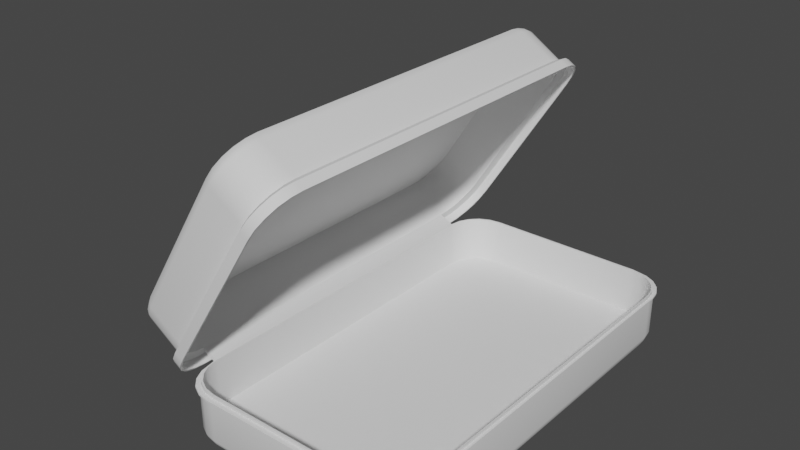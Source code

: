 # Source: BlenderLunchBox.blend  (saved by Blender 3.4.6; exported with 4.5.12 LTS)
import bpy
from mathutils import Matrix  # noqa: F401  (used for matrix-valued properties, if any)

bpy.ops.wm.read_factory_settings(use_empty=True)
scene = bpy.context.scene
scene.name = 'Scene'

# ---- collections
col_collection = bpy.data.collections.new('Collection'); scene.collection.children.link(col_collection)

# ---- node groups
ng_auto_smooth = bpy.data.node_groups.new('Auto Smooth', 'GeometryNodeTree')
_s = ng_auto_smooth.interface.new_socket(name='Geometry', in_out='OUTPUT', socket_type='NodeSocketGeometry')
_s = ng_auto_smooth.interface.new_socket(name='Geometry', in_out='INPUT', socket_type='NodeSocketGeometry')
_s = ng_auto_smooth.interface.new_socket(name='Angle', in_out='INPUT', socket_type='NodeSocketFloat')
_s.subtype = 'ANGLE'
_s.min_value = 0.0
_s.max_value = 3.142
ng_auto_smooth.is_modifier = True
_N = ng_auto_smooth.nodes; _L = ng_auto_smooth.links
n0 = _N.new('NodeGroupOutput'); n0.name = 'Group Output'; n0.location = (480, -100)
n1 = _N.new('NodeGroupInput'); n1.name = 'Group Input'; n1.location = (-420, -300)
n2 = _N.new('NodeGroupInput'); n2.name = 'Group Input.001'; n2.location = (-60, -100)
n3 = _N.new('GeometryNodeSetShadeSmooth'); n3.name = 'Set Shade Smooth'; n3.location = (120, -100)
n3.domain = 'EDGE'
n4 = _N.new('GeometryNodeSetShadeSmooth'); n4.name = 'Set Shade Smooth.001'; n4.location = (300, -100)
n5 = _N.new('GeometryNodeInputMeshEdgeAngle'); n5.name = 'Edge Angle'; n5.location = (-420, -220)
n6 = _N.new('GeometryNodeInputEdgeSmooth'); n6.name = 'Is Edge Smooth'; n6.location = (-60, -160)
n7 = _N.new('GeometryNodeInputShadeSmooth'); n7.name = 'Is Face Smooth'; n7.location = (-240, -340)
n8 = _N.new('FunctionNodeBooleanMath'); n8.name = 'Boolean Math'; n8.location = (-60, -220)
n9 = _N.new('FunctionNodeCompare'); n9.name = 'Compare'; n9.location = (-240, -180)
n9.operation = 'LESS_EQUAL'
_L.new(n5.outputs[0], n9.inputs[0])
_L.new(n4.outputs[0], n0.inputs[0])
_L.new(n1.outputs[1], n9.inputs[1])
_L.new(n9.outputs[0], n8.inputs[0])
_L.new(n7.outputs[0], n8.inputs[1])
_L.new(n2.outputs[0], n3.inputs[0])
_L.new(n6.outputs[0], n3.inputs[1])
_L.new(n3.outputs[0], n4.inputs[0])
_L.new(n8.outputs[0], n3.inputs[2])
n0.is_active_output = True

# ---- world
world_world = bpy.data.worlds.new('World'); scene.world = world_world
world_world.use_nodes = True; world_world.node_tree.nodes.clear()
_N = world_world.node_tree.nodes; _L = world_world.node_tree.links
n0 = _N.new('ShaderNodeOutputWorld'); n0.name = 'World Output'; n0.location = (300, 300)
n1 = _N.new('ShaderNodeBackground'); n1.name = 'Background'; n1.location = (10, 300)
n1.inputs[0].default_value = (0.05088, 0.05088, 0.05088, 1.0)
_L.new(n1.outputs[0], n0.inputs[0])
n0.is_active_output = True
world_world.color = (0.05088, 0.05088, 0.05088)
world_world.use_sun_shadow = False
world_world.sun_shadow_jitter_overblur = 0.0

# ---- meshes
me_plane = bpy.data.meshes.new('Plane')
me_plane.from_pydata([(-0.5145, -0.9917, 0.04149), (-0.4633, -1.018, 0.04149), (-0.5903, -0.843, 0.04149), (-0.4065, -1.027, 0.04149), (-0.3959, -1.0, 0.0), (-0.5749, -0.821, 0.0), (-0.4512, -0.9912, 0.0), (-0.5011, -0.9658, 0.0), (-0.5407, -0.9262, 0.0), (-0.5662, -0.8763, 0.0), (0.5749, -0.821, 0.0), (0.3959, -1.0, 0.0), (0.5662, -0.8763, 0.0), (0.5407, -0.9262, 0.0), (0.5011, -0.9658, 0.0), (0.4512, -0.9912, 0.0), (-0.3959, 1.0, 0.0), (-0.5749, 0.821, 0.0), (-0.4512, 0.9912, 0.0), (-0.5011, 0.9658, 0.0), (-0.5407, 0.9262, 0.0), (-0.5662, 0.8763, 0.0), (0.3959, 1.0, 0.0), (0.5749, 0.821, 0.0), (0.4512, 0.9912, 0.0), (0.5011, 0.9658, 0.0), (0.5407, 0.9262, 0.0), (0.5662, 0.8763, 0.0), (-0.5552, -0.951, 0.04149), (-0.5813, -0.8998, 0.04149), (0.5903, -0.843, 0.04149), (0.4065, -1.027, 0.04149), (0.5813, -0.8998, 0.04149), (0.5552, -0.951, 0.04149), (0.5145, -0.9917, 0.04149), (0.4633, -1.018, 0.04149), (-0.4065, 1.027, 0.04149), (-0.5903, 0.843, 0.04149), (-0.4633, 1.018, 0.04149), (-0.5145, 0.9917, 0.04149), (-0.5552, 0.951, 0.04149), (-0.5813, 0.8998, 0.04149), (0.4065, 1.027, 0.04149), (0.5903, 0.843, 0.04149), (0.4633, 1.018, 0.04149), (0.5145, 0.9917, 0.04149), (0.5552, 0.951, 0.04149), (0.5813, 0.8998, 0.04149), (-0.5145, -0.9917, 0.2478), (-0.4633, -1.018, 0.2478), (-0.5903, -0.843, 0.2478), (-0.4065, -1.027, 0.2478), (-0.5552, -0.951, 0.2478), (-0.5813, -0.8998, 0.2478), (0.5903, -0.843, 0.2478), (0.4065, -1.027, 0.2478), (0.5813, -0.8998, 0.2478), (0.5552, -0.951, 0.2478), (0.5145, -0.9917, 0.2478), (0.4633, -1.018, 0.2478), (-0.4065, 1.027, 0.2478), (-0.5903, 0.843, 0.2478), (-0.4633, 1.018, 0.2478), (-0.5145, 0.9917, 0.2478), (-0.5552, 0.951, 0.2478), (-0.5813, 0.8998, 0.2478), (0.4065, 1.027, 0.2478), (0.5903, 0.843, 0.2478), (0.4633, 1.018, 0.2478), (0.5145, 0.9917, 0.2478), (0.5552, 0.951, 0.2478), (0.5813, 0.8998, 0.2478), (-0.4033, -1.019, 0.02075), (-0.4597, -1.01, 0.02075), (-0.5105, 0.9839, 0.02075), (-0.4597, 1.01, 0.02075), (0.5767, 0.8927, 0.02075), (0.5857, 0.8363, 0.02075), (0.4033, -1.019, 0.02075), (-0.5508, 0.9435, 0.02075), (0.5508, 0.9435, 0.02075), (0.4597, -1.01, 0.02075), (-0.5767, 0.8927, 0.02075), (-0.5857, -0.8363, 0.02075), (-0.5857, 0.8363, 0.02075), (0.5105, 0.9839, 0.02075), (0.5105, -0.9839, 0.02075), (-0.5767, -0.8927, 0.02075), (0.4597, 1.01, 0.02075), (0.5508, -0.9435, 0.02075), (-0.5508, -0.9435, 0.02075), (0.4033, 1.019, 0.02075), (0.5767, -0.8927, 0.02075), (-0.5105, -0.9839, 0.02075), (-0.4033, 1.019, 0.02075), (0.5857, -0.8363, 0.02075), (-0.5635, -0.9653, 0.2478), (-0.5223, -1.007, 0.2478), (-0.59, -0.9133, 0.2478), (-0.5992, -0.8556, 0.2478), (-0.5992, 0.8556, 0.2478), (-0.4703, -1.033, 0.2478), (-0.4126, -1.042, 0.2478), (0.4126, -1.042, 0.2478), (0.4703, -1.033, 0.2478), (0.5223, -1.007, 0.2478), (0.5635, -0.9653, 0.2478), (0.59, -0.9133, 0.2478), (0.5992, -0.8556, 0.2478), (0.5992, 0.8556, 0.2478), (0.59, 0.9133, 0.2478), (0.5635, 0.9653, 0.2478), (0.5223, 1.007, 0.2478), (0.4703, 1.033, 0.2478), (0.4126, 1.042, 0.2478), (-0.4126, 1.042, 0.2478), (-0.4703, 1.033, 0.2478), (-0.5223, 1.007, 0.2478), (-0.5635, 0.9653, 0.2478), (-0.59, 0.9133, 0.2478), (-0.5635, -0.9653, 0.2553), (-0.5223, -1.007, 0.2553), (-0.59, -0.9133, 0.2553), (-0.5992, -0.8556, 0.2553), (-0.5992, 0.8556, 0.2553), (-0.4703, -1.033, 0.2553), (-0.4126, -1.042, 0.2553), (0.4126, -1.042, 0.2553), (0.4703, -1.033, 0.2553), (0.5223, -1.007, 0.2553), (0.5635, -0.9653, 0.2553), (0.59, -0.9133, 0.2553), (0.5992, -0.8556, 0.2553), (0.5992, 0.8556, 0.2553), (0.59, 0.9133, 0.2553), (0.5635, 0.9653, 0.2553), (0.5223, 1.007, 0.2553), (0.4703, 1.033, 0.2553), (0.4126, 1.042, 0.2553), (-0.4126, 1.042, 0.2553), (-0.4703, 1.033, 0.2553), (-0.5223, 1.007, 0.2553), (-0.5635, 0.9653, 0.2553), (-0.59, 0.9133, 0.2553), (-0.5509, -0.9437, 0.2553), (-0.5106, -0.984, 0.2553), (-0.5768, -0.8928, 0.2553), (-0.5858, -0.8365, 0.2553), (-0.5858, 0.8365, 0.2553), (-0.4597, -1.01, 0.2553), (-0.4034, -1.019, 0.2553), (0.4034, -1.019, 0.2553), (0.4597, -1.01, 0.2553), (0.5106, -0.984, 0.2553), (0.5509, -0.9437, 0.2553), (0.5768, -0.8928, 0.2553), (0.5858, -0.8365, 0.2553), (0.5858, 0.8365, 0.2553), (0.5768, 0.8928, 0.2553), (0.5509, 0.9437, 0.2553), (0.5106, 0.984, 0.2553), (0.4597, 1.01, 0.2553), (0.4034, 1.019, 0.2553), (-0.4034, 1.019, 0.2553), (-0.4597, 1.01, 0.2553), (-0.5106, 0.984, 0.2553), (-0.5509, 0.9437, 0.2553), (-0.5768, 0.8928, 0.2553), (-0.5509, -0.9437, 0.2723), (-0.5106, -0.984, 0.2723), (-0.5768, -0.8928, 0.2723), (-0.5858, -0.8365, 0.2723), (-0.5858, 0.8365, 0.2723), (-0.4597, -1.01, 0.2723), (-0.4034, -1.019, 0.2723), (0.4034, -1.019, 0.2723), (0.4597, -1.01, 0.2723), (0.5106, -0.984, 0.2723), (0.5509, -0.9437, 0.2723), (0.5768, -0.8928, 0.2723), (0.5858, -0.8365, 0.2723), (0.5858, 0.8365, 0.2723), (0.5768, 0.8928, 0.2723), (0.5509, 0.9437, 0.2723), (0.5106, 0.984, 0.2723), (0.4597, 1.01, 0.2723), (0.4034, 1.019, 0.2723), (-0.4034, 1.019, 0.2723), (-0.4597, 1.01, 0.2723), (-0.5106, 0.984, 0.2723), (-0.5509, 0.9437, 0.2723), (-0.5768, 0.8928, 0.2723), (-0.5468, -0.9366, 0.2723), (-0.5068, -0.9767, 0.2723), (-0.5725, -0.8862, 0.2723), (-0.5814, -0.8302, 0.2723), (-0.5814, 0.8302, 0.2723), (-0.4563, -1.002, 0.2723), (-0.4004, -1.011, 0.2723), (0.4004, -1.011, 0.2723), (0.4563, -1.002, 0.2723), (0.5068, -0.9767, 0.2723), (0.5468, -0.9366, 0.2723), (0.5725, -0.8862, 0.2723), (0.5814, -0.8302, 0.2723), (0.5814, 0.8302, 0.2723), (0.5725, 0.8862, 0.2723), (0.5468, 0.9366, 0.2723), (0.5068, 0.9767, 0.2723), (0.4563, 1.002, 0.2723), (0.4004, 1.011, 0.2723), (-0.4004, 1.011, 0.2723), (-0.4563, 1.002, 0.2723), (-0.5068, 0.9767, 0.2723), (-0.5468, 0.9366, 0.2723), (-0.5725, 0.8862, 0.2723), (-0.5468, -0.9366, 0.03545), (-0.5068, -0.9767, 0.03545), (-0.5725, -0.8862, 0.03545), (-0.5814, -0.8302, 0.03545), (-0.5814, 0.8302, 0.03545), (-0.4563, -1.002, 0.03545), (-0.4004, -1.011, 0.03545), (0.4004, -1.011, 0.03545), (0.4563, -1.002, 0.03545), (0.5068, -0.9767, 0.03545), (0.5468, -0.9366, 0.03545), (0.5725, -0.8862, 0.03545), (0.5814, -0.8302, 0.03545), (0.5814, 0.8302, 0.03545), (0.5725, 0.8862, 0.03545), (0.5468, 0.9366, 0.03545), (0.5068, 0.9767, 0.03545), (0.4563, 1.002, 0.03545), (0.4004, 1.011, 0.03545), (-0.4004, 1.011, 0.03545), (-0.4563, 1.002, 0.03545), (-0.5068, 0.9767, 0.03545), (-0.5468, 0.9366, 0.03545), (-0.5725, 0.8862, 0.03545), (-0.6855, 0.8365, 0.3007), (-0.6855, -0.8365, 0.3007), (-0.6761, 0.8365, 0.3149), (-0.6761, -0.8365, 0.3149), (-1.095, 1.042, 0.3071), (-1.043, 1.015, 0.3071), (-1.001, 0.9732, 0.3071), (-0.9958, 0.9822, 0.3071), (-1.038, 1.024, 0.3071), (-1.091, 1.051, 0.3071)], [], [(40, 41, 65, 64), (5, 17, 21, 20, 19, 18, 16, 22, 24, 25, 26, 27, 23, 10, 12, 13, 14, 15, 11, 4, 6, 7, 8, 9), (73, 72, 3, 1), (75, 74, 39, 38), (77, 76, 47, 43), (72, 78, 31, 3), (74, 79, 40, 39), (76, 80, 46, 47), (78, 81, 35, 31), (79, 82, 41, 40), (84, 83, 2, 37), (80, 85, 45, 46), (81, 86, 34, 35), (82, 84, 37, 41), (83, 87, 29, 2), (85, 88, 44, 45), (86, 89, 33, 34), (87, 90, 28, 29), (88, 91, 42, 44), (89, 92, 32, 33), (90, 93, 0, 28), (91, 94, 36, 42), (92, 95, 30, 32), (93, 73, 1, 0), (94, 75, 38, 36), (95, 77, 43, 30), (69, 68, 113, 112), (46, 45, 69, 70), (2, 29, 53, 50), (35, 34, 58, 59), (41, 37, 61, 65), (45, 44, 68, 69), (37, 2, 50, 61), (34, 33, 57, 58), (44, 42, 66, 68), (33, 32, 56, 57), (42, 36, 60, 66), (32, 30, 54, 56), (0, 1, 49, 48), (36, 38, 62, 60), (30, 43, 67, 54), (1, 3, 51, 49), (38, 39, 63, 62), (43, 47, 71, 67), (28, 0, 48, 52), (3, 31, 55, 51), (39, 40, 64, 63), (47, 46, 70, 71), (29, 28, 52, 53), (31, 35, 59, 55), (10, 23, 77, 95), (16, 18, 75, 94), (7, 6, 73, 93), (12, 10, 95, 92), (22, 16, 94, 91), (8, 7, 93, 90), (13, 12, 92, 89), (24, 22, 91, 88), (9, 8, 90, 87), (14, 13, 89, 86), (25, 24, 88, 85), (5, 9, 87, 83), (21, 17, 84, 82), (15, 14, 86, 81), (26, 25, 85, 80), (17, 5, 83, 84), (20, 21, 82, 79), (11, 15, 81, 78), (27, 26, 80, 76), (19, 20, 79, 74), (4, 11, 78, 72), (23, 27, 76, 77), (18, 19, 74, 75), (6, 4, 72, 73), (105, 106, 130, 129), (58, 57, 106, 105), (50, 53, 98, 99), (68, 66, 114, 113), (57, 56, 107, 106), (61, 50, 99, 100), (66, 60, 115, 114), (56, 54, 108, 107), (48, 49, 101, 97), (60, 62, 116, 115), (54, 67, 109, 108), (49, 51, 102, 101), (62, 63, 117, 116), (67, 71, 110, 109), (51, 55, 103, 102), (63, 64, 118, 117), (71, 70, 111, 110), (55, 59, 104, 103), (64, 65, 119, 118), (52, 48, 97, 96), (70, 69, 112, 111), (59, 58, 105, 104), (65, 61, 100, 119), (53, 52, 96, 98), (140, 141, 165, 164), (99, 98, 122, 123), (113, 114, 138, 137), (106, 107, 131, 130), (100, 99, 123, 124), (114, 115, 139, 138), (107, 108, 132, 131), (97, 101, 125, 121), (115, 116, 140, 139), (108, 109, 133, 132), (101, 102, 126, 125), (116, 117, 141, 140), (109, 110, 134, 133), (102, 103, 127, 126), (117, 118, 142, 141), (110, 111, 135, 134), (103, 104, 128, 127), (118, 119, 143, 142), (96, 97, 121, 120), (111, 112, 136, 135), (104, 105, 129, 128), (119, 100, 124, 143), (98, 96, 120, 122), (112, 113, 137, 136), (153, 154, 178, 177), (133, 134, 158, 157), (126, 127, 151, 150), (141, 142, 166, 165), (134, 135, 159, 158), (127, 128, 152, 151), (142, 143, 167, 166), (120, 121, 145, 144), (135, 136, 160, 159), (128, 129, 153, 152), (143, 124, 148, 167), (122, 120, 144, 146), (136, 137, 161, 160), (129, 130, 154, 153), (123, 122, 146, 147), (137, 138, 162, 161), (130, 131, 155, 154), (124, 123, 147, 148), (138, 139, 163, 162), (131, 132, 156, 155), (121, 125, 149, 145), (139, 140, 164, 163), (132, 133, 157, 156), (125, 126, 150, 149), (181, 182, 206, 205), (147, 146, 170, 171), (161, 162, 186, 185), (154, 155, 179, 178), (172, 148, 240, 242), (162, 163, 187, 186), (155, 156, 180, 179), (145, 149, 173, 169), (163, 164, 188, 187), (156, 157, 181, 180), (149, 150, 174, 173), (164, 165, 189, 188), (157, 158, 182, 181), (150, 151, 175, 174), (165, 166, 190, 189), (158, 159, 183, 182), (151, 152, 176, 175), (166, 167, 191, 190), (144, 145, 169, 168), (159, 160, 184, 183), (152, 153, 177, 176), (167, 148, 172, 191), (146, 144, 168, 170), (160, 161, 185, 184), (195, 194, 218, 219), (174, 175, 199, 198), (189, 190, 214, 213), (182, 183, 207, 206), (175, 176, 200, 199), (190, 191, 215, 214), (168, 169, 193, 192), (183, 184, 208, 207), (176, 177, 201, 200), (191, 172, 196, 215), (170, 168, 192, 194), (184, 185, 209, 208), (177, 178, 202, 201), (171, 170, 194, 195), (185, 186, 210, 209), (178, 179, 203, 202), (172, 171, 195, 196), (186, 187, 211, 210), (179, 180, 204, 203), (169, 173, 197, 193), (187, 188, 212, 211), (180, 181, 205, 204), (173, 174, 198, 197), (188, 189, 213, 212), (219, 218, 216, 217, 221, 222, 223, 224, 225, 226, 227, 228, 229, 230, 231, 232, 233, 234, 235, 236, 237, 238, 239, 220), (209, 210, 234, 233), (202, 203, 227, 226), (196, 195, 219, 220), (210, 211, 235, 234), (203, 204, 228, 227), (193, 197, 221, 217), (211, 212, 236, 235), (204, 205, 229, 228), (197, 198, 222, 221), (212, 213, 237, 236), (205, 206, 230, 229), (198, 199, 223, 222), (213, 214, 238, 237), (206, 207, 231, 230), (199, 200, 224, 223), (214, 215, 239, 238), (192, 193, 217, 216), (207, 208, 232, 231), (200, 201, 225, 224), (215, 196, 220, 239), (194, 192, 216, 218), (208, 209, 233, 232), (201, 202, 226, 225), (240, 241, 243, 242), (147, 171, 243, 241), (171, 172, 242, 243), (148, 147, 241, 240), (248, 249, 244, 245), (247, 248, 245, 246)])
me_plane.polygons.foreach_set('use_smooth', [True] * 224)
_uv = me_plane.uv_layers.new(name='UVMap')
_uv.uv.foreach_set('vector', [0.02973, 0.9631, 0.00762, 0.9382, 0.00762, 0.9382, 0.02973, 0.9631, 0.0, 0.08951, 0.0, 0.9105, 0.00762, 0.9382, 0.02973, 0.9631, 0.06418, 0.9829, 0.1076, 0.9956, 0.1557, 1.0, 0.8443, 1.0, 0.8924, 0.9956, 0.9358, 0.9829, 0.9703, 0.9631, 0.9924, 0.9382, 1.0, 0.9105, 1.0, 0.08951, 0.9924, 0.06185, 0.9703, 0.0369, 0.9358, 0.01709, 0.8924, 0.004381, 0.8443, 0.0, 0.1557, 0.0, 0.1076, 0.004381, 0.06418, 0.01709, 0.02973, 0.0369, 0.00762, 0.06185, 0.1076, 0.004381, 0.1557, 0.0, 0.1557, 0.0, 0.1076, 0.004381, 0.1076, 0.9956, 0.06418, 0.9829, 0.06418, 0.9829, 0.1076, 0.9956, 1.0, 0.9105, 0.9924, 0.9382, 0.9924, 0.9382, 1.0, 0.9105, 0.1557, 0.0, 0.8443, 0.0, 0.8443, 0.0, 0.1557, 0.0, 0.06418, 0.9829, 0.02973, 0.9631, 0.02973, 0.9631, 0.06418, 0.9829, 0.9924, 0.9382, 0.9703, 0.9631, 0.9703, 0.9631, 0.9924, 0.9382, 0.8443, 0.0, 0.8924, 0.004381, 0.8924, 0.004381, 0.8443, 0.0, 0.02973, 0.9631, 0.00762, 0.9382, 0.00762, 0.9382, 0.02973, 0.9631, 0.0, 0.9105, 0.0, 0.08951, 0.0, 0.08951, 0.0, 0.9105, 0.9703, 0.9631, 0.9358, 0.9829, 0.9358, 0.9829, 0.9703, 0.9631, 0.8924, 0.004381, 0.9358, 0.01709, 0.9358, 0.01709, 0.8924, 0.004381, 0.00762, 0.9382, 0.0, 0.9105, 0.0, 0.9105, 0.00762, 0.9382, 0.0, 0.08951, 0.00762, 0.06185, 0.00762, 0.06185, 0.0, 0.08951, 0.9358, 0.9829, 0.8924, 0.9956, 0.8924, 0.9956, 0.9358, 0.9829, 0.9358, 0.01709, 0.9703, 0.0369, 0.9703, 0.0369, 0.9358, 0.01709, 0.00762, 0.06185, 0.02973, 0.0369, 0.02973, 0.0369, 0.00762, 0.06185, 0.8924, 0.9956, 0.8443, 1.0, 0.8443, 1.0, 0.8924, 0.9956, 0.9703, 0.0369, 0.9924, 0.06185, 0.9924, 0.06185, 0.9703, 0.0369, 0.02973, 0.0369, 0.06418, 0.01709, 0.06418, 0.01709, 0.02973, 0.0369, 0.8443, 1.0, 0.1557, 1.0, 0.1557, 1.0, 0.8443, 1.0, 0.9924, 0.06185, 1.0, 0.08951, 1.0, 0.08951, 0.9924, 0.06185, 0.06418, 0.01709, 0.1076, 0.004381, 0.1076, 0.004381, 0.06418, 0.01709, 0.1557, 1.0, 0.1076, 0.9956, 0.1076, 0.9956, 0.1557, 1.0, 1.0, 0.08951, 1.0, 0.9105, 1.0, 0.9105, 1.0, 0.08951, 0.9358, 0.9829, 0.8924, 0.9956, 0.8924, 0.9956, 0.9358, 0.9829, 0.9703, 0.9631, 0.9358, 0.9829, 0.9358, 0.9829, 0.9703, 0.9631, 0.0, 0.08951, 0.00762, 0.06185, 0.00762, 0.06185, 0.0, 0.08951, 0.8924, 0.004381, 0.9358, 0.01709, 0.9358, 0.01709, 0.8924, 0.004381, 0.00762, 0.9382, 0.0, 0.9105, 0.0, 0.9105, 0.00762, 0.9382, 0.9358, 0.9829, 0.8924, 0.9956, 0.8924, 0.9956, 0.9358, 0.9829, 0.0, 0.9105, 0.0, 0.08951, 0.0, 0.08951, 0.0, 0.9105, 0.9358, 0.01709, 0.9703, 0.0369, 0.9703, 0.0369, 0.9358, 0.01709, 0.8924, 0.9956, 0.8443, 1.0, 0.8443, 1.0, 0.8924, 0.9956, 0.9703, 0.0369, 0.9924, 0.06185, 0.9924, 0.06185, 0.9703, 0.0369, 0.8443, 1.0, 0.1557, 1.0, 0.1557, 1.0, 0.8443, 1.0, 0.9924, 0.06185, 1.0, 0.08951, 1.0, 0.08951, 0.9924, 0.06185, 0.06418, 0.01709, 0.1076, 0.004381, 0.1076, 0.004381, 0.06418, 0.01709, 0.1557, 1.0, 0.1076, 0.9956, 0.1076, 0.9956, 0.1557, 1.0, 1.0, 0.08951, 1.0, 0.9105, 1.0, 0.9105, 1.0, 0.08951, 0.1076, 0.004381, 0.1557, 0.0, 0.1557, 0.0, 0.1076, 0.004381, 0.1076, 0.9956, 0.06418, 0.9829, 0.06418, 0.9829, 0.1076, 0.9956, 1.0, 0.9105, 0.9924, 0.9382, 0.9924, 0.9382, 1.0, 0.9105, 0.02973, 0.0369, 0.06418, 0.01709, 0.06418, 0.01709, 0.02973, 0.0369, 0.1557, 0.0, 0.8443, 0.0, 0.8443, 0.0, 0.1557, 0.0, 0.06418, 0.9829, 0.02973, 0.9631, 0.02973, 0.9631, 0.06418, 0.9829, 0.9924, 0.9382, 0.9703, 0.9631, 0.9703, 0.9631, 0.9924, 0.9382, 0.00762, 0.06185, 0.02973, 0.0369, 0.02973, 0.0369, 0.00762, 0.06185, 0.8443, 0.0, 0.8924, 0.004381, 0.8924, 0.004381, 0.8443, 0.0, 1.0, 0.08951, 1.0, 0.9105, 1.0, 0.9105, 1.0, 0.08951, 0.1557, 1.0, 0.1076, 0.9956, 0.1076, 0.9956, 0.1557, 1.0, 0.06418, 0.01709, 0.1076, 0.004381, 0.1076, 0.004381, 0.06418, 0.01709, 0.9924, 0.06185, 1.0, 0.08951, 1.0, 0.08951, 0.9924, 0.06185, 0.8443, 1.0, 0.1557, 1.0, 0.1557, 1.0, 0.8443, 1.0, 0.02973, 0.0369, 0.06418, 0.01709, 0.06418, 0.01709, 0.02973, 0.0369, 0.9703, 0.0369, 0.9924, 0.06185, 0.9924, 0.06185, 0.9703, 0.0369, 0.8924, 0.9956, 0.8443, 1.0, 0.8443, 1.0, 0.8924, 0.9956, 0.00762, 0.06185, 0.02973, 0.0369, 0.02973, 0.0369, 0.00762, 0.06185, 0.9358, 0.01709, 0.9703, 0.0369, 0.9703, 0.0369, 0.9358, 0.01709, 0.9358, 0.9829, 0.8924, 0.9956, 0.8924, 0.9956, 0.9358, 0.9829, 0.0, 0.08951, 0.00762, 0.06185, 0.00762, 0.06185, 0.0, 0.08951, 0.00762, 0.9382, 0.0, 0.9105, 0.0, 0.9105, 0.00762, 0.9382, 0.8924, 0.004381, 0.9358, 0.01709, 0.9358, 0.01709, 0.8924, 0.004381, 0.9703, 0.9631, 0.9358, 0.9829, 0.9358, 0.9829, 0.9703, 0.9631, 0.0, 0.9105, 0.0, 0.08951, 0.0, 0.08951, 0.0, 0.9105, 0.02973, 0.9631, 0.00762, 0.9382, 0.00762, 0.9382, 0.02973, 0.9631, 0.8443, 0.0, 0.8924, 0.004381, 0.8924, 0.004381, 0.8443, 0.0, 0.9924, 0.9382, 0.9703, 0.9631, 0.9703, 0.9631, 0.9924, 0.9382, 0.06418, 0.9829, 0.02973, 0.9631, 0.02973, 0.9631, 0.06418, 0.9829, 0.1557, 0.0, 0.8443, 0.0, 0.8443, 0.0, 0.1557, 0.0, 1.0, 0.9105, 0.9924, 0.9382, 0.9924, 0.9382, 1.0, 0.9105, 0.1076, 0.9956, 0.06418, 0.9829, 0.06418, 0.9829, 0.1076, 0.9956, 0.1076, 0.004381, 0.1557, 0.0, 0.1557, 0.0, 0.1076, 0.004381, 0.9358, 0.01709, 0.9703, 0.0369, 0.9703, 0.0369, 0.9358, 0.01709, 0.9358, 0.01709, 0.9703, 0.0369, 0.9703, 0.0369, 0.9358, 0.01709, 0.0, 0.08951, 0.00762, 0.06185, 0.00762, 0.06185, 0.0, 0.08951, 0.8924, 0.9956, 0.8443, 1.0, 0.8443, 1.0, 0.8924, 0.9956, 0.9703, 0.0369, 0.9924, 0.06185, 0.9924, 0.06185, 0.9703, 0.0369, 0.0, 0.9105, 0.0, 0.08951, 0.0, 0.08951, 0.0, 0.9105, 0.8443, 1.0, 0.1557, 1.0, 0.1557, 1.0, 0.8443, 1.0, 0.9924, 0.06185, 1.0, 0.08951, 1.0, 0.08951, 0.9924, 0.06185, 0.06418, 0.01709, 0.1076, 0.004381, 0.1076, 0.004381, 0.06418, 0.01709, 0.1557, 1.0, 0.1076, 0.9956, 0.1076, 0.9956, 0.1557, 1.0, 1.0, 0.08951, 1.0, 0.9105, 1.0, 0.9105, 1.0, 0.08951, 0.1076, 0.004381, 0.1557, 0.0, 0.1557, 0.0, 0.1076, 0.004381, 0.1076, 0.9956, 0.06418, 0.9829, 0.06418, 0.9829, 0.1076, 0.9956, 1.0, 0.9105, 0.9924, 0.9382, 0.9924, 0.9382, 1.0, 0.9105, 0.1557, 0.0, 0.8443, 0.0, 0.8443, 0.0, 0.1557, 0.0, 0.06418, 0.9829, 0.02973, 0.9631, 0.02973, 0.9631, 0.06418, 0.9829, 0.9924, 0.9382, 0.9703, 0.9631, 0.9703, 0.9631, 0.9924, 0.9382, 0.8443, 0.0, 0.8924, 0.004381, 0.8924, 0.004381, 0.8443, 0.0, 0.02973, 0.9631, 0.00762, 0.9382, 0.00762, 0.9382, 0.02973, 0.9631, 0.02973, 0.0369, 0.06418, 0.01709, 0.06418, 0.01709, 0.02973, 0.0369, 0.9703, 0.9631, 0.9358, 0.9829, 0.9358, 0.9829, 0.9703, 0.9631, 0.8924, 0.004381, 0.9358, 0.01709, 0.9358, 0.01709, 0.8924, 0.004381, 0.00762, 0.9382, 0.0, 0.9105, 0.0, 0.9105, 0.00762, 0.9382, 0.00762, 0.06185, 0.02973, 0.0369, 0.02973, 0.0369, 0.00762, 0.06185, 0.1076, 0.9956, 0.06418, 0.9829, 0.06418, 0.9829, 0.1076, 0.9956, 0.0, 0.08951, 0.00762, 0.06185, 0.00762, 0.06185, 0.0, 0.08951, 0.8924, 0.9956, 0.8443, 1.0, 0.8443, 1.0, 0.8924, 0.9956, 0.9703, 0.0369, 0.9924, 0.06185, 0.9924, 0.06185, 0.9703, 0.0369, 0.0, 0.9105, 0.0, 0.08951, 0.0, 0.08951, 0.0, 0.9105, 0.8443, 1.0, 0.1557, 1.0, 0.1557, 1.0, 0.8443, 1.0, 0.9924, 0.06185, 1.0, 0.08951, 1.0, 0.08951, 0.9924, 0.06185, 0.06418, 0.01709, 0.1076, 0.004381, 0.1076, 0.004381, 0.06418, 0.01709, 0.1557, 1.0, 0.1076, 0.9956, 0.1076, 0.9956, 0.1557, 1.0, 1.0, 0.08951, 1.0, 0.9105, 1.0, 0.9105, 1.0, 0.08951, 0.1076, 0.004381, 0.1557, 0.0, 0.1557, 0.0, 0.1076, 0.004381, 0.1076, 0.9956, 0.06418, 0.9829, 0.06418, 0.9829, 0.1076, 0.9956, 1.0, 0.9105, 0.9924, 0.9382, 0.9924, 0.9382, 1.0, 0.9105, 0.1557, 0.0, 0.8443, 0.0, 0.8443, 0.0, 0.1557, 0.0, 0.06418, 0.9829, 0.02973, 0.9631, 0.02973, 0.9631, 0.06418, 0.9829, 0.9924, 0.9382, 0.9703, 0.9631, 0.9703, 0.9631, 0.9924, 0.9382, 0.8443, 0.0, 0.8924, 0.004381, 0.8924, 0.004381, 0.8443, 0.0, 0.02973, 0.9631, 0.00762, 0.9382, 0.00762, 0.9382, 0.02973, 0.9631, 0.02973, 0.0369, 0.06418, 0.01709, 0.06418, 0.01709, 0.02973, 0.0369, 0.9703, 0.9631, 0.9358, 0.9829, 0.9358, 0.9829, 0.9703, 0.9631, 0.8924, 0.004381, 0.9358, 0.01709, 0.9358, 0.01709, 0.8924, 0.004381, 0.00762, 0.9382, 0.0, 0.9105, 0.0, 0.9105, 0.00762, 0.9382, 0.00762, 0.06185, 0.02973, 0.0369, 0.02973, 0.0369, 0.00762, 0.06185, 0.9358, 0.9829, 0.8924, 0.9956, 0.8924, 0.9956, 0.9358, 0.9829, 0.9358, 0.01709, 0.9703, 0.0369, 0.9703, 0.0369, 0.9358, 0.01709, 1.0, 0.9105, 0.9924, 0.9382, 0.9924, 0.9382, 1.0, 0.9105, 0.1557, 0.0, 0.8443, 0.0, 0.8443, 0.0, 0.1557, 0.0, 0.06418, 0.9829, 0.02973, 0.9631, 0.02973, 0.9631, 0.06418, 0.9829, 0.9924, 0.9382, 0.9703, 0.9631, 0.9703, 0.9631, 0.9924, 0.9382, 0.8443, 0.0, 0.8924, 0.004381, 0.8924, 0.004381, 0.8443, 0.0, 0.02973, 0.9631, 0.00762, 0.9382, 0.00762, 0.9382, 0.02973, 0.9631, 0.02973, 0.0369, 0.06418, 0.01709, 0.06418, 0.01709, 0.02973, 0.0369, 0.9703, 0.9631, 0.9358, 0.9829, 0.9358, 0.9829, 0.9703, 0.9631, 0.8924, 0.004381, 0.9358, 0.01709, 0.9358, 0.01709, 0.8924, 0.004381, 0.00762, 0.9382, 0.0, 0.9105, 0.0, 0.9105, 0.00762, 0.9382, 0.00762, 0.06185, 0.02973, 0.0369, 0.02973, 0.0369, 0.00762, 0.06185, 0.9358, 0.9829, 0.8924, 0.9956, 0.8924, 0.9956, 0.9358, 0.9829, 0.9358, 0.01709, 0.9703, 0.0369, 0.9703, 0.0369, 0.9358, 0.01709, 0.0, 0.08951, 0.00762, 0.06185, 0.00762, 0.06185, 0.0, 0.08951, 0.8924, 0.9956, 0.8443, 1.0, 0.8443, 1.0, 0.8924, 0.9956, 0.9703, 0.0369, 0.9924, 0.06185, 0.9924, 0.06185, 0.9703, 0.0369, 0.0, 0.9105, 0.0, 0.08951, 0.0, 0.08951, 0.0, 0.9105, 0.8443, 1.0, 0.1557, 1.0, 0.1557, 1.0, 0.8443, 1.0, 0.9924, 0.06185, 1.0, 0.08951, 1.0, 0.08951, 0.9924, 0.06185, 0.06418, 0.01709, 0.1076, 0.004381, 0.1076, 0.004381, 0.06418, 0.01709, 0.1557, 1.0, 0.1076, 0.9956, 0.1076, 0.9956, 0.1557, 1.0, 1.0, 0.08951, 1.0, 0.9105, 1.0, 0.9105, 1.0, 0.08951, 0.1076, 0.004381, 0.1557, 0.0, 0.1557, 0.0, 0.1076, 0.004381, 1.0, 0.9105, 0.9924, 0.9382, 0.9924, 0.9382, 1.0, 0.9105, 0.0, 0.08951, 0.00762, 0.06185, 0.00762, 0.06185, 0.0, 0.08951, 0.8924, 0.9956, 0.8443, 1.0, 0.8443, 1.0, 0.8924, 0.9956, 0.9703, 0.0369, 0.9924, 0.06185, 0.9924, 0.06185, 0.9703, 0.0369, 0.0, 0.9105, 0.0, 0.9105, 0.0, 0.9105, 0.0, 0.9105, 0.8443, 1.0, 0.1557, 1.0, 0.1557, 1.0, 0.8443, 1.0, 0.9924, 0.06185, 1.0, 0.08951, 1.0, 0.08951, 0.9924, 0.06185, 0.06418, 0.01709, 0.1076, 0.004381, 0.1076, 0.004381, 0.06418, 0.01709, 0.1557, 1.0, 0.1076, 0.9956, 0.1076, 0.9956, 0.1557, 1.0, 1.0, 0.08951, 1.0, 0.9105, 1.0, 0.9105, 1.0, 0.08951, 0.1076, 0.004381, 0.1557, 0.0, 0.1557, 0.0, 0.1076, 0.004381, 0.1076, 0.9956, 0.06418, 0.9829, 0.06418, 0.9829, 0.1076, 0.9956, 1.0, 0.9105, 0.9924, 0.9382, 0.9924, 0.9382, 1.0, 0.9105, 0.1557, 0.0, 0.8443, 0.0, 0.8443, 0.0, 0.1557, 0.0, 0.06418, 0.9829, 0.02973, 0.9631, 0.02973, 0.9631, 0.06418, 0.9829, 0.9924, 0.9382, 0.9703, 0.9631, 0.9703, 0.9631, 0.9924, 0.9382, 0.8443, 0.0, 0.8924, 0.004381, 0.8924, 0.004381, 0.8443, 0.0, 0.02973, 0.9631, 0.00762, 0.9382, 0.00762, 0.9382, 0.02973, 0.9631, 0.02973, 0.0369, 0.06418, 0.01709, 0.06418, 0.01709, 0.02973, 0.0369, 0.9703, 0.9631, 0.9358, 0.9829, 0.9358, 0.9829, 0.9703, 0.9631, 0.8924, 0.004381, 0.9358, 0.01709, 0.9358, 0.01709, 0.8924, 0.004381, 0.00762, 0.9382, 0.0, 0.9105, 0.0, 0.9105, 0.00762, 0.9382, 0.00762, 0.06185, 0.02973, 0.0369, 0.02973, 0.0369, 0.00762, 0.06185, 0.9358, 0.9829, 0.8924, 0.9956, 0.8924, 0.9956, 0.9358, 0.9829, 0.0, 0.08951, 0.00762, 0.06185, 0.00762, 0.06185, 0.0, 0.08951, 0.1557, 0.0, 0.8443, 0.0, 0.8443, 0.0, 0.1557, 0.0, 0.06418, 0.9829, 0.02973, 0.9631, 0.02973, 0.9631, 0.06418, 0.9829, 0.9924, 0.9382, 0.9703, 0.9631, 0.9703, 0.9631, 0.9924, 0.9382, 0.8443, 0.0, 0.8924, 0.004381, 0.8924, 0.004381, 0.8443, 0.0, 0.02973, 0.9631, 0.00762, 0.9382, 0.00762, 0.9382, 0.02973, 0.9631, 0.02973, 0.0369, 0.06418, 0.01709, 0.06418, 0.01709, 0.02973, 0.0369, 0.9703, 0.9631, 0.9358, 0.9829, 0.9358, 0.9829, 0.9703, 0.9631, 0.8924, 0.004381, 0.9358, 0.01709, 0.9358, 0.01709, 0.8924, 0.004381, 0.00762, 0.9382, 0.0, 0.9105, 0.0, 0.9105, 0.00762, 0.9382, 0.00762, 0.06185, 0.02973, 0.0369, 0.02973, 0.0369, 0.00762, 0.06185, 0.9358, 0.9829, 0.8924, 0.9956, 0.8924, 0.9956, 0.9358, 0.9829, 0.9358, 0.01709, 0.9703, 0.0369, 0.9703, 0.0369, 0.9358, 0.01709, 0.0, 0.08951, 0.00762, 0.06185, 0.00762, 0.06185, 0.0, 0.08951, 0.8924, 0.9956, 0.8443, 1.0, 0.8443, 1.0, 0.8924, 0.9956, 0.9703, 0.0369, 0.9924, 0.06185, 0.9924, 0.06185, 0.9703, 0.0369, 0.0, 0.9105, 0.0, 0.08951, 0.0, 0.08951, 0.0, 0.9105, 0.8443, 1.0, 0.1557, 1.0, 0.1557, 1.0, 0.8443, 1.0, 0.9924, 0.06185, 1.0, 0.08951, 1.0, 0.08951, 0.9924, 0.06185, 0.06418, 0.01709, 0.1076, 0.004381, 0.1076, 0.004381, 0.06418, 0.01709, 0.1557, 1.0, 0.1076, 0.9956, 0.1076, 0.9956, 0.1557, 1.0, 1.0, 0.08951, 1.0, 0.9105, 1.0, 0.9105, 1.0, 0.08951, 0.1076, 0.004381, 0.1557, 0.0, 0.1557, 0.0, 0.1076, 0.004381, 0.1076, 0.9956, 0.06418, 0.9829, 0.06418, 0.9829, 0.1076, 0.9956, 0.0, 0.08951, 0.00762, 0.06185, 0.02973, 0.0369, 0.06418, 0.01709, 0.1076, 0.004381, 0.1557, 0.0, 0.8443, 0.0, 0.8924, 0.004381, 0.9358, 0.01709, 0.9703, 0.0369, 0.9924, 0.06185, 1.0, 0.08951, 1.0, 0.9105, 0.9924, 0.9382, 0.9703, 0.9631, 0.9358, 0.9829, 0.8924, 0.9956, 0.8443, 1.0, 0.1557, 1.0, 0.1076, 0.9956, 0.06418, 0.9829, 0.02973, 0.9631, 0.00762, 0.9382, 0.0, 0.9105, 0.8924, 0.9956, 0.8443, 1.0, 0.8443, 1.0, 0.8924, 0.9956, 0.9703, 0.0369, 0.9924, 0.06185, 0.9924, 0.06185, 0.9703, 0.0369, 0.0, 0.9105, 0.0, 0.08951, 0.0, 0.08951, 0.0, 0.9105, 0.8443, 1.0, 0.1557, 1.0, 0.1557, 1.0, 0.8443, 1.0, 0.9924, 0.06185, 1.0, 0.08951, 1.0, 0.08951, 0.9924, 0.06185, 0.06418, 0.01709, 0.1076, 0.004381, 0.1076, 0.004381, 0.06418, 0.01709, 0.1557, 1.0, 0.1076, 0.9956, 0.1076, 0.9956, 0.1557, 1.0, 1.0, 0.08951, 1.0, 0.9105, 1.0, 0.9105, 1.0, 0.08951, 0.1076, 0.004381, 0.1557, 0.0, 0.1557, 0.0, 0.1076, 0.004381, 0.1076, 0.9956, 0.06418, 0.9829, 0.06418, 0.9829, 0.1076, 0.9956, 1.0, 0.9105, 0.9924, 0.9382, 0.9924, 0.9382, 1.0, 0.9105, 0.1557, 0.0, 0.8443, 0.0, 0.8443, 0.0, 0.1557, 0.0, 0.06418, 0.9829, 0.02973, 0.9631, 0.02973, 0.9631, 0.06418, 0.9829, 0.9924, 0.9382, 0.9703, 0.9631, 0.9703, 0.9631, 0.9924, 0.9382, 0.8443, 0.0, 0.8924, 0.004381, 0.8924, 0.004381, 0.8443, 0.0, 0.02973, 0.9631, 0.00762, 0.9382, 0.00762, 0.9382, 0.02973, 0.9631, 0.02973, 0.0369, 0.06418, 0.01709, 0.06418, 0.01709, 0.02973, 0.0369, 0.9703, 0.9631, 0.9358, 0.9829, 0.9358, 0.9829, 0.9703, 0.9631, 0.8924, 0.004381, 0.9358, 0.01709, 0.9358, 0.01709, 0.8924, 0.004381, 0.00762, 0.9382, 0.0, 0.9105, 0.0, 0.9105, 0.00762, 0.9382, 0.00762, 0.06185, 0.02973, 0.0369, 0.02973, 0.0369, 0.00762, 0.06185, 0.9358, 0.9829, 0.8924, 0.9956, 0.8924, 0.9956, 0.9358, 0.9829, 0.9358, 0.01709, 0.9703, 0.0369, 0.9703, 0.0369, 0.9358, 0.01709, 0.0, 0.9105, 0.0, 0.08951, 0.0, 0.08951, 0.0, 0.9105, 0.0, 0.08951, 0.0, 0.08951, 0.0, 0.08951, 0.0, 0.08951, 0.0, 0.08951, 0.0, 0.9105, 0.0, 0.9105, 0.0, 0.08951, 0.0, 0.9105, 0.0, 0.08951, 0.0, 0.08951, 0.0, 0.9105, 0.9358, 0.9829, 0.8924, 0.9956, 0.8924, 0.9956, 0.9358, 0.9829, 0.9703, 0.9631, 0.9358, 0.9829, 0.9358, 0.9829, 0.9703, 0.9631])
me_plane.update()
me_plane_001 = bpy.data.meshes.new('Plane.001')
me_plane_001.from_pydata([(-0.2447, -0.9917, 1.342), (-0.2722, -1.018, 1.298), (-0.204, -0.843, 1.406), (-0.3027, -1.027, 1.251), (-0.3434, -1.0, 1.264), (-0.2472, -0.821, 1.415), (-0.3137, -0.9912, 1.311), (-0.2869, -0.9658, 1.353), (-0.2656, -0.9262, 1.386), (-0.2519, -0.8763, 1.407), (-0.8649, -0.821, 0.445), (-0.7688, -1.0, 0.596), (-0.8602, -0.8763, 0.4524), (-0.8466, -0.9262, 0.4739), (-0.8253, -0.9658, 0.5073), (-0.7985, -0.9912, 0.5494), (-0.3434, 1.0, 1.264), (-0.2472, 0.821, 1.415), (-0.3137, 0.9912, 1.311), (-0.2869, 0.9658, 1.353), (-0.2656, 0.9262, 1.386), (-0.2519, 0.8763, 1.407), (-0.7688, 1.0, 0.596), (-0.8649, 0.821, 0.445), (-0.7985, 0.9912, 0.5494), (-0.8253, 0.9658, 0.5073), (-0.8466, 0.9262, 0.4739), (-0.8602, 0.8763, 0.4524), (-0.2228, -0.951, 1.376), (-0.2088, -0.8998, 1.398), (-0.8382, -0.843, 0.4098), (-0.7395, -1.027, 0.5648), (-0.8334, -0.8998, 0.4174), (-0.8193, -0.951, 0.4394), (-0.7975, -0.9917, 0.4737), (-0.77, -1.018, 0.5169), (-0.3027, 1.027, 1.251), (-0.204, 0.843, 1.406), (-0.2722, 1.018, 1.298), (-0.2447, 0.9917, 1.342), (-0.2228, 0.951, 1.376), (-0.2088, 0.8998, 1.398), (-0.7395, 1.027, 0.5648), (-0.8382, 0.843, 0.4098), (-0.77, 1.018, 0.5169), (-0.7975, 0.9917, 0.4737), (-0.8193, 0.951, 0.4394), (-0.8334, 0.8998, 0.4174), (-0.04231, 1.042, 1.165), (-0.5517, 1.042, 0.365), (-0.5864, -1.042, 0.3872), (-0.5799, 1.015, 0.3208), (-0.6023, 0.9732, 0.2857), (-0.6166, 0.9208, 0.2632), (-0.1306, 1.008, 1.132), (-0.04231, -1.042, 1.165), (-0.6146, -1.015, 0.3429), (-0.01214, 0.9208, 1.289), (-0.637, -0.9732, 0.3078), (0.02752, -0.8627, 1.274), (-0.0512, -1.024, 1.238), (-0.0512, 1.024, 1.238), (-0.07963, -1.051, 1.194), (-0.009166, -0.8706, 1.304), (-0.1111, -1.06, 1.144), (-0.02864, -0.9822, 1.274), (-0.03371, 0.8273, 1.284), (-0.5593, 1.008, 0.459), (-0.6562, 0.8273, 0.3068), (-0.07366, -0.9733, 1.221), (-0.07366, 0.9733, 1.221), (-0.1007, 0.9989, 1.179), (-0.3219, -1.019, 1.259), (-0.2916, -1.01, 1.307), (-0.2643, 0.9839, 1.349), (-0.2916, 1.01, 1.307), (-0.8484, 0.8927, 0.4324), (-0.8532, 0.8363, 0.4248), (-0.7552, -1.019, 0.5786), (-0.2427, 0.9435, 1.383), (-0.8345, 0.9435, 0.4542), (-0.7855, -1.01, 0.5311), (-0.2287, 0.8927, 1.405), (-0.2239, -0.8363, 1.413), (-0.2239, 0.8363, 1.413), (-0.8128, 0.9839, 0.4882), (-0.8128, -0.9839, 0.4882), (-0.2287, -0.8927, 1.405), (-0.7855, 1.01, 0.5311), (-0.8345, -0.9435, 0.4542), (-0.2427, -0.9435, 1.383), (-0.7552, 1.019, 0.5786), (-0.8484, -0.8927, 0.4324), (-0.2643, -0.9839, 1.349), (-0.3219, 1.019, 1.259), (-0.8532, -0.8363, 0.4248), (0.01102, -0.9822, 1.249), (-0.07149, -1.06, 1.119), (-0.07353, -1.051, 1.116), (0.008221, -0.9732, 1.244), (-0.02864, 0.9822, 1.274), (0.03049, -0.8706, 1.279), (-0.03997, -1.051, 1.169), (-0.6195, 0.9292, 0.2586), (-0.6051, 0.9822, 0.2813), (-0.6513, -0.9208, 0.2853), (-0.5552, -1.051, 0.4362), (-0.5892, 0.9989, 0.412), (-0.6162, 0.9733, 0.3696), (-0.6377, 0.9334, 0.3359), (-0.6514, 0.8831, 0.3143), (-0.1007, -0.9989, 1.179), (-0.03371, -0.8273, 1.284), (-0.1306, -1.008, 1.132), (-0.05222, -0.9334, 1.255), (-0.01416, -0.9292, 1.297), (-0.6642, -0.8706, 0.276), (-0.5622, -1.06, 0.4361), (-0.6592, -0.9292, 0.2839), (-0.6447, -0.9822, 0.3066), (-0.5825, 1.024, 0.3168), (-0.5541, 1.051, 0.3614), (-0.03997, 1.051, 1.169), (-0.6563, -0.8627, 0.2775), (-0.01416, 0.9292, 1.297), (-0.01154, 1.024, 1.213), (-0.01154, -1.024, 1.213), (-0.6245, 0.8706, 0.2508), (-0.5226, 1.06, 0.4109), (-0.01214, -0.9208, 1.289), (-0.02649, 0.9732, 1.266), (-0.05222, 0.9334, 1.255), (-0.03846, -0.8831, 1.277), (-0.6562, -0.8273, 0.3068), (-0.5593, -1.008, 0.459), (-0.6514, -0.8831, 0.3143), (-0.6377, -0.9334, 0.3359), (-0.03846, 0.8831, 1.277), (-0.6162, -0.9733, 0.3696), (-0.6222, -1.024, 0.342), (-0.5937, -1.051, 0.3866), (-0.1111, 1.06, 1.144), (-0.009166, 0.8706, 1.304), (-0.5622, 1.06, 0.4361), (0.03049, 0.8706, 1.279), (-0.07149, 1.06, 1.119), (-0.02649, -0.9732, 1.266), (-0.1082, -1.051, 1.138), (-0.6642, 0.8706, 0.276), (-0.5541, -1.051, 0.3614), (-0.5825, -1.024, 0.3168), (0.0255, 0.9292, 1.271), (-0.6051, -0.9822, 0.2813), (-0.00719, -0.8627, 1.297), (-0.07702, -1.042, 1.187), (-0.6513, 0.9208, 0.2853), (-0.5892, -0.9989, 0.412), (-0.637, 0.9732, 0.3078), (-0.6146, 1.015, 0.3429), (-0.5864, 1.042, 0.3872), (-0.07702, 1.042, 1.187), (0.008221, 0.9732, 1.244), (0.02257, -0.9208, 1.267), (-0.07963, 1.051, 1.194), (-0.5937, 1.051, 0.3866), (-0.6222, 1.024, 0.342), (-0.6447, 0.9822, 0.3066), (-0.6592, 0.9292, 0.2839), (-0.6195, -0.9292, 0.2586), (-0.5226, -1.06, 0.4109), (-0.6216, -0.8627, 0.2554), (-0.6245, -0.8706, 0.2508), (-0.781, -0.9989, 0.5341), (0.0255, -0.9292, 1.271), (0.01102, 0.9822, 1.249), (-0.5205, -1.051, 0.4141), (-0.6166, -0.9208, 0.2632), (-0.6023, -0.9732, 0.2857), (-0.04885, 1.015, 1.231), (-0.04885, -1.015, 1.231), (-0.6563, 0.8627, 0.2775), (-0.808, -0.9733, 0.4917), (-0.2302, 0.8831, 1.399), (-0.8295, -0.9334, 0.458), (-0.8432, -0.8831, 0.4364), (-0.7511, -1.008, 0.5811), (-0.848, -0.8273, 0.429), (-0.808, 0.9733, 0.4917), (-0.781, 0.9989, 0.5341), (-0.2925, 0.9989, 1.301), (-0.2654, 0.9733, 1.344), (-0.2654, -0.9733, 1.344), (0.02257, 0.9208, 1.267), (-0.5799, -1.015, 0.3208), (-0.5517, -1.042, 0.365), (-0.07353, 1.051, 1.116), (-0.2302, -0.8831, 1.399), (0.02752, 0.8627, 1.274), (-0.5205, 1.051, 0.4141), (-0.6216, 0.8627, 0.2554), (-0.01414, -1.015, 1.209), (-0.01414, 1.015, 1.209), (-0.5552, 1.051, 0.4362), (-0.00719, 0.8627, 1.297), (-0.1082, 1.051, 1.138), (-0.244, 0.9334, 1.377), (-0.244, -0.9334, 1.377), (-0.3224, -1.008, 1.254), (-0.2255, -0.8273, 1.406), (-0.2925, -0.9989, 1.301), (-0.8432, 0.8831, 0.4364), (-0.848, 0.8273, 0.429), (-0.7511, 1.008, 0.5811), (-0.2255, 0.8273, 1.406), (-0.3224, 1.008, 1.254), (-0.8295, 0.9334, 0.458), (-0.6644, 0.8998, 0.3098), (-0.6504, 0.951, 0.3318), (-0.6285, 0.9917, 0.3661), (-0.601, 1.018, 0.4093), (-0.6693, 0.843, 0.3022), (-0.5705, 1.027, 0.4572), (-0.03984, 0.8998, 1.29), (-0.05386, 0.951, 1.268), (-0.07571, 0.9917, 1.234), (-0.1032, 1.018, 1.191), (-0.03501, 0.843, 1.298), (-0.1337, 1.027, 1.143), (-0.601, -1.018, 0.4093), (-0.6285, -0.9917, 0.3661), (-0.6504, -0.951, 0.3318), (-0.6644, -0.8998, 0.3098), (-0.5705, -1.027, 0.4572), (-0.6693, -0.843, 0.3022), (-0.03984, -0.8998, 1.29), (-0.05386, -0.951, 1.268), (-0.1337, -1.027, 1.143), (-0.03501, -0.843, 1.298), (-0.1032, -1.018, 1.191), (-0.07571, -0.9917, 1.234)], [], [(0, 1, 238, 239), (5, 17, 21, 20, 19, 18, 16, 22, 24, 25, 26, 27, 23, 10, 12, 13, 14, 15, 11, 4, 6, 7, 8, 9), (73, 72, 3, 1), (75, 74, 39, 38), (77, 76, 47, 43), (72, 78, 31, 3), (74, 79, 40, 39), (76, 80, 46, 47), (78, 81, 35, 31), (79, 82, 41, 40), (84, 83, 2, 37), (80, 85, 45, 46), (81, 86, 34, 35), (82, 84, 37, 41), (83, 87, 29, 2), (85, 88, 44, 45), (86, 89, 33, 34), (87, 90, 28, 29), (88, 91, 42, 44), (89, 92, 32, 33), (90, 93, 0, 28), (91, 94, 36, 42), (92, 95, 30, 32), (93, 73, 1, 0), (94, 75, 38, 36), (95, 77, 43, 30), (53, 52, 157, 155), (98, 175, 106, 147), (42, 36, 227, 221), (176, 170, 123, 105), (150, 152, 177, 193), (101, 173, 162, 59), (203, 153, 112, 66), (121, 128, 198, 49), (180, 155, 110, 68), (50, 56, 138, 156), (229, 230, 119, 139), (28, 0, 239, 235), (178, 130, 131, 70), (219, 221, 143, 164), (38, 39, 224, 225), (157, 158, 108, 109), (234, 235, 65, 115), (226, 237, 63, 142), (30, 43, 220, 233), (49, 198, 202, 159), (231, 233, 116, 118), (227, 225, 163, 141), (10, 23, 77, 95), (16, 18, 75, 94), (7, 6, 73, 93), (12, 10, 95, 92), (22, 16, 94, 91), (8, 7, 93, 90), (13, 12, 92, 89), (24, 22, 91, 88), (9, 8, 90, 87), (14, 13, 89, 86), (25, 24, 88, 85), (5, 9, 87, 83), (21, 17, 84, 82), (15, 14, 86, 81), (26, 25, 85, 80), (17, 5, 83, 84), (20, 21, 82, 79), (11, 15, 81, 78), (27, 26, 80, 76), (19, 20, 79, 74), (4, 11, 78, 72), (23, 27, 76, 77), (18, 19, 74, 75), (6, 4, 72, 73), (126, 102, 55, 200), (174, 151, 192, 161), (145, 122, 48, 195), (129, 146, 114, 132), (177, 176, 105, 58), (149, 150, 193, 194), (130, 57, 137, 131), (123, 180, 68, 133), (218, 219, 164, 165), (3, 31, 232, 236), (56, 58, 136, 138), (237, 234, 115, 63), (43, 47, 216, 220), (153, 129, 132, 112), (230, 231, 118, 119), (1, 3, 236, 238), (199, 53, 155, 180), (239, 238, 62, 60), (36, 38, 225, 227), (222, 226, 142, 124), (195, 48, 160, 204), (103, 104, 52, 53), (32, 30, 233, 231), (221, 227, 141, 143), (35, 34, 229, 228), (169, 149, 194, 175), (194, 193, 56, 50), (198, 195, 204, 202), (64, 117, 169, 97), (200, 55, 154, 179), (197, 59, 153, 203), (216, 217, 166, 167), (33, 32, 231, 230), (52, 51, 158, 157), (39, 40, 223, 224), (44, 42, 221, 219), (170, 199, 180, 123), (238, 236, 64, 62), (34, 33, 230, 229), (175, 194, 50, 106), (225, 224, 61, 163), (37, 2, 237, 226), (236, 232, 117, 64), (55, 98, 147, 154), (171, 127, 199, 170), (45, 44, 219, 218), (233, 220, 148, 116), (201, 161, 130, 178), (128, 145, 195, 198), (192, 197, 203, 57), (232, 228, 140, 117), (2, 29, 234, 237), (99, 200, 179, 146), (223, 222, 124, 100), (46, 45, 218, 217), (220, 216, 167, 148), (193, 177, 58, 56), (167, 166, 104, 103), (40, 41, 222, 223), (164, 143, 128, 121), (59, 162, 129, 153), (116, 148, 127, 171), (151, 144, 197, 192), (48, 201, 178, 160), (161, 192, 57, 130), (152, 168, 176, 177), (127, 103, 53, 199), (162, 99, 146, 129), (224, 223, 100, 61), (41, 37, 226, 222), (51, 49, 159, 158), (47, 46, 217, 216), (132, 114, 206, 196), (143, 141, 145, 128), (108, 107, 188, 187), (173, 96, 99, 162), (111, 113, 207, 209), (102, 97, 98, 55), (217, 218, 165, 166), (57, 203, 66, 137), (114, 69, 191, 206), (29, 28, 235, 234), (158, 159, 107, 108), (131, 137, 182, 205), (148, 167, 103, 127), (154, 147, 113, 111), (70, 131, 205, 190), (118, 116, 171, 168), (147, 106, 134, 113), (235, 239, 60, 65), (133, 68, 211, 186), (142, 63, 101, 144), (137, 66, 213, 182), (100, 124, 151, 174), (69, 111, 209, 191), (65, 60, 126, 96), (62, 64, 97, 102), (159, 202, 67, 107), (109, 108, 187, 215), (139, 119, 152, 150), (105, 123, 133, 135), (166, 165, 120, 104), (54, 71, 189, 214), (119, 118, 168, 152), (71, 70, 190, 189), (165, 164, 121, 120), (156, 138, 181, 172), (97, 169, 175, 98), (115, 65, 96, 173), (134, 156, 172, 185), (168, 171, 170, 176), (110, 109, 215, 210), (68, 110, 210, 211), (144, 101, 59, 197), (61, 100, 174, 125), (146, 179, 69, 114), (113, 134, 185, 207), (60, 62, 102, 126), (179, 154, 111, 69), (31, 35, 228, 232), (204, 160, 71, 54), (122, 125, 201, 48), (136, 135, 184, 183), (155, 157, 109, 110), (96, 126, 200, 99), (117, 140, 149, 169), (202, 204, 54, 67), (66, 112, 208, 213), (63, 115, 173, 101), (160, 178, 70, 71), (112, 132, 196, 208), (140, 139, 150, 149), (58, 105, 135, 136), (138, 136, 183, 181), (141, 163, 122, 145), (106, 50, 156, 134), (124, 142, 144, 151), (107, 67, 212, 188), (228, 229, 139, 140), (135, 133, 186, 184), (163, 61, 125, 122), (67, 54, 214, 212), (125, 174, 161, 201), (188, 212, 214, 189, 190, 205, 182, 213, 208, 196, 206, 191, 209, 207, 185, 172, 181, 183, 184, 186, 211, 210, 215, 187)])
me_plane_001.polygons.foreach_set('use_smooth', [True] * 216)
_uv = me_plane_001.uv_layers.new(name='UVMap')
_uv.uv.foreach_set('vector', [0.06418, 0.01709, 0.1076, 0.004381, 0.1076, 0.004381, 0.06418, 0.01709, 0.0, 0.08951, 0.0, 0.9105, 0.00762, 0.9382, 0.02973, 0.9631, 0.06418, 0.9829, 0.1076, 0.9956, 0.1557, 1.0, 0.8443, 1.0, 0.8924, 0.9956, 0.9358, 0.9829, 0.9703, 0.9631, 0.9924, 0.9382, 1.0, 0.9105, 1.0, 0.08951, 0.9924, 0.06185, 0.9703, 0.0369, 0.9358, 0.01709, 0.8924, 0.004381, 0.8443, 0.0, 0.1557, 0.0, 0.1076, 0.004381, 0.06418, 0.01709, 0.02973, 0.0369, 0.00762, 0.06185, 0.1076, 0.004381, 0.1557, 0.0, 0.1557, 0.0, 0.1076, 0.004381, 0.1076, 0.9956, 0.06418, 0.9829, 0.06418, 0.9829, 0.1076, 0.9956, 1.0, 0.9105, 0.9924, 0.9382, 0.9924, 0.9382, 1.0, 0.9105, 0.1557, 0.0, 0.8443, 0.0, 0.8443, 0.0, 0.1557, 0.0, 0.06418, 0.9829, 0.02973, 0.9631, 0.02973, 0.9631, 0.06418, 0.9829, 0.9924, 0.9382, 0.9703, 0.9631, 0.9703, 0.9631, 0.9924, 0.9382, 0.8443, 0.0, 0.8924, 0.004381, 0.8924, 0.004381, 0.8443, 0.0, 0.02973, 0.9631, 0.00762, 0.9382, 0.00762, 0.9382, 0.02973, 0.9631, 0.0, 0.9105, 0.0, 0.08951, 0.0, 0.08951, 0.0, 0.9105, 0.9703, 0.9631, 0.9358, 0.9829, 0.9358, 0.9829, 0.9703, 0.9631, 0.8924, 0.004381, 0.9358, 0.01709, 0.9358, 0.01709, 0.8924, 0.004381, 0.00762, 0.9382, 0.0, 0.9105, 0.0, 0.9105, 0.00762, 0.9382, 0.0, 0.08951, 0.00762, 0.06185, 0.00762, 0.06185, 0.0, 0.08951, 0.9358, 0.9829, 0.8924, 0.9956, 0.8924, 0.9956, 0.9358, 0.9829, 0.9358, 0.01709, 0.9703, 0.0369, 0.9703, 0.0369, 0.9358, 0.01709, 0.00762, 0.06185, 0.02973, 0.0369, 0.02973, 0.0369, 0.00762, 0.06185, 0.8924, 0.9956, 0.8443, 1.0, 0.8443, 1.0, 0.8924, 0.9956, 0.9703, 0.0369, 0.9924, 0.06185, 0.9924, 0.06185, 0.9703, 0.0369, 0.02973, 0.0369, 0.06418, 0.01709, 0.06418, 0.01709, 0.02973, 0.0369, 0.8443, 1.0, 0.1557, 1.0, 0.1557, 1.0, 0.8443, 1.0, 0.9924, 0.06185, 1.0, 0.08951, 1.0, 0.08951, 0.9924, 0.06185, 0.06418, 0.01709, 0.1076, 0.004381, 0.1076, 0.004381, 0.06418, 0.01709, 0.1557, 1.0, 0.1076, 0.9956, 0.1076, 0.9956, 0.1557, 1.0, 1.0, 0.08951, 1.0, 0.9105, 1.0, 0.9105, 1.0, 0.08951, 0.9924, 0.9382, 0.9703, 0.9631, 0.9703, 0.9631, 0.9924, 0.9382, 0.1557, 0.0, 0.8443, 0.0, 0.8443, 0.0, 0.1557, 0.0, 0.8443, 1.0, 0.1557, 1.0, 0.1557, 1.0, 0.8443, 1.0, 0.9924, 0.06185, 1.0, 0.08951, 1.0, 0.08951, 0.9924, 0.06185, 0.9358, 0.01709, 0.9703, 0.0369, 0.9703, 0.0369, 0.9358, 0.01709, 0.0, 0.08951, 0.00762, 0.06185, 0.00762, 0.06185, 0.0, 0.08951, 0.0, 0.9105, 0.0, 0.08951, 0.0, 0.08951, 0.0, 0.9105, 0.8924, 0.9956, 0.8443, 1.0, 0.8443, 1.0, 0.8924, 0.9956, 1.0, 0.9105, 0.9924, 0.9382, 0.9924, 0.9382, 1.0, 0.9105, 0.8924, 0.004381, 0.9358, 0.01709, 0.9358, 0.01709, 0.8924, 0.004381, 0.9358, 0.01709, 0.9703, 0.0369, 0.9703, 0.0369, 0.9358, 0.01709, 0.02973, 0.0369, 0.06418, 0.01709, 0.06418, 0.01709, 0.02973, 0.0369, 0.06418, 0.9829, 0.02973, 0.9631, 0.02973, 0.9631, 0.06418, 0.9829, 0.8924, 0.9956, 0.8443, 1.0, 0.8443, 1.0, 0.8924, 0.9956, 0.1076, 0.9956, 0.06418, 0.9829, 0.06418, 0.9829, 0.1076, 0.9956, 0.9703, 0.9631, 0.9358, 0.9829, 0.9358, 0.9829, 0.9703, 0.9631, 0.00762, 0.06185, 0.02973, 0.0369, 0.02973, 0.0369, 0.00762, 0.06185, 0.0, 0.9105, 0.0, 0.08951, 0.0, 0.08951, 0.0, 0.9105, 1.0, 0.08951, 1.0, 0.9105, 1.0, 0.9105, 1.0, 0.08951, 0.8924, 0.9956, 0.8443, 1.0, 0.8443, 1.0, 0.8924, 0.9956, 0.9924, 0.06185, 1.0, 0.08951, 1.0, 0.08951, 0.9924, 0.06185, 0.1557, 1.0, 0.1076, 0.9956, 0.1076, 0.9956, 0.1557, 1.0, 1.0, 0.08951, 1.0, 0.9105, 1.0, 0.9105, 1.0, 0.08951, 0.1557, 1.0, 0.1076, 0.9956, 0.1076, 0.9956, 0.1557, 1.0, 0.06418, 0.01709, 0.1076, 0.004381, 0.1076, 0.004381, 0.06418, 0.01709, 0.9924, 0.06185, 1.0, 0.08951, 1.0, 0.08951, 0.9924, 0.06185, 0.8443, 1.0, 0.1557, 1.0, 0.1557, 1.0, 0.8443, 1.0, 0.02973, 0.0369, 0.06418, 0.01709, 0.06418, 0.01709, 0.02973, 0.0369, 0.9703, 0.0369, 0.9924, 0.06185, 0.9924, 0.06185, 0.9703, 0.0369, 0.8924, 0.9956, 0.8443, 1.0, 0.8443, 1.0, 0.8924, 0.9956, 0.00762, 0.06185, 0.02973, 0.0369, 0.02973, 0.0369, 0.00762, 0.06185, 0.9358, 0.01709, 0.9703, 0.0369, 0.9703, 0.0369, 0.9358, 0.01709, 0.9358, 0.9829, 0.8924, 0.9956, 0.8924, 0.9956, 0.9358, 0.9829, 0.0, 0.08951, 0.00762, 0.06185, 0.00762, 0.06185, 0.0, 0.08951, 0.00762, 0.9382, 0.0, 0.9105, 0.0, 0.9105, 0.00762, 0.9382, 0.8924, 0.004381, 0.9358, 0.01709, 0.9358, 0.01709, 0.8924, 0.004381, 0.9703, 0.9631, 0.9358, 0.9829, 0.9358, 0.9829, 0.9703, 0.9631, 0.0, 0.9105, 0.0, 0.08951, 0.0, 0.08951, 0.0, 0.9105, 0.02973, 0.9631, 0.00762, 0.9382, 0.00762, 0.9382, 0.02973, 0.9631, 0.8443, 0.0, 0.8924, 0.004381, 0.8924, 0.004381, 0.8443, 0.0, 0.9924, 0.9382, 0.9703, 0.9631, 0.9703, 0.9631, 0.9924, 0.9382, 0.06418, 0.9829, 0.02973, 0.9631, 0.02973, 0.9631, 0.06418, 0.9829, 0.1557, 0.0, 0.8443, 0.0, 0.8443, 0.0, 0.1557, 0.0, 1.0, 0.9105, 0.9924, 0.9382, 0.9924, 0.9382, 1.0, 0.9105, 0.1076, 0.9956, 0.06418, 0.9829, 0.06418, 0.9829, 0.1076, 0.9956, 0.1076, 0.004381, 0.1557, 0.0, 0.1557, 0.0, 0.1076, 0.004381, 0.06418, 0.01709, 0.1076, 0.004381, 0.1076, 0.004381, 0.06418, 0.01709, 0.02973, 0.9631, 0.00762, 0.9382, 0.00762, 0.9382, 0.02973, 0.9631, 0.1557, 1.0, 0.1076, 0.9956, 0.1076, 0.9956, 0.1557, 1.0, 0.00762, 0.06185, 0.02973, 0.0369, 0.02973, 0.0369, 0.00762, 0.06185, 0.9703, 0.0369, 0.9924, 0.06185, 0.9924, 0.06185, 0.9703, 0.0369, 0.8924, 0.004381, 0.9358, 0.01709, 0.9358, 0.01709, 0.8924, 0.004381, 0.02973, 0.9631, 0.00762, 0.9382, 0.00762, 0.9382, 0.02973, 0.9631, 1.0, 0.08951, 1.0, 0.9105, 1.0, 0.9105, 1.0, 0.08951, 0.9358, 0.9829, 0.8924, 0.9956, 0.8924, 0.9956, 0.9358, 0.9829, 0.1557, 0.0, 0.8443, 0.0, 0.8443, 0.0, 0.1557, 0.0, 0.9358, 0.01709, 0.9703, 0.0369, 0.9703, 0.0369, 0.9358, 0.01709, 0.0, 0.08951, 0.00762, 0.06185, 0.00762, 0.06185, 0.0, 0.08951, 1.0, 0.9105, 0.9924, 0.9382, 0.9924, 0.9382, 1.0, 0.9105, 0.0, 0.08951, 0.00762, 0.06185, 0.00762, 0.06185, 0.0, 0.08951, 0.9703, 0.0369, 0.9924, 0.06185, 0.9924, 0.06185, 0.9703, 0.0369, 0.1076, 0.004381, 0.1557, 0.0, 0.1557, 0.0, 0.1076, 0.004381, 1.0, 0.9105, 0.9924, 0.9382, 0.9924, 0.9382, 1.0, 0.9105, 0.06418, 0.01709, 0.1076, 0.004381, 0.1076, 0.004381, 0.06418, 0.01709, 0.1557, 1.0, 0.1076, 0.9956, 0.1076, 0.9956, 0.1557, 1.0, 0.00762, 0.9382, 0.0, 0.9105, 0.0, 0.9105, 0.00762, 0.9382, 0.1557, 1.0, 0.1076, 0.9956, 0.1076, 0.9956, 0.1557, 1.0, 0.9924, 0.9382, 0.9703, 0.9631, 0.9703, 0.9631, 0.9924, 0.9382, 0.9924, 0.06185, 1.0, 0.08951, 1.0, 0.08951, 0.9924, 0.06185, 0.8443, 1.0, 0.1557, 1.0, 0.1557, 1.0, 0.8443, 1.0, 0.8924, 0.004381, 0.9358, 0.01709, 0.9358, 0.01709, 0.8924, 0.004381, 0.8443, 0.0, 0.8924, 0.004381, 0.8924, 0.004381, 0.8443, 0.0, 0.8924, 0.004381, 0.9358, 0.01709, 0.9358, 0.01709, 0.8924, 0.004381, 0.8443, 1.0, 0.1557, 1.0, 0.1557, 1.0, 0.8443, 1.0, 0.1557, 0.0, 0.8443, 0.0, 0.8443, 0.0, 0.1557, 0.0, 0.06418, 0.01709, 0.1076, 0.004381, 0.1076, 0.004381, 0.06418, 0.01709, 0.0, 0.9105, 0.0, 0.08951, 0.0, 0.08951, 0.0, 0.9105, 0.9924, 0.9382, 0.9703, 0.9631, 0.9703, 0.9631, 0.9924, 0.9382, 0.9703, 0.0369, 0.9924, 0.06185, 0.9924, 0.06185, 0.9703, 0.0369, 0.9703, 0.9631, 0.9358, 0.9829, 0.9358, 0.9829, 0.9703, 0.9631, 0.06418, 0.9829, 0.02973, 0.9631, 0.02973, 0.9631, 0.06418, 0.9829, 0.8924, 0.9956, 0.8443, 1.0, 0.8443, 1.0, 0.8924, 0.9956, 1.0, 0.08951, 1.0, 0.9105, 1.0, 0.9105, 1.0, 0.08951, 0.1076, 0.004381, 0.1557, 0.0, 0.1557, 0.0, 0.1076, 0.004381, 0.9358, 0.01709, 0.9703, 0.0369, 0.9703, 0.0369, 0.9358, 0.01709, 0.8443, 0.0, 0.8924, 0.004381, 0.8924, 0.004381, 0.8443, 0.0, 0.1076, 0.9956, 0.06418, 0.9829, 0.06418, 0.9829, 0.1076, 0.9956, 0.0, 0.9105, 0.0, 0.08951, 0.0, 0.08951, 0.0, 0.9105, 0.1557, 0.0, 0.8443, 0.0, 0.8443, 0.0, 0.1557, 0.0, 0.1076, 0.004381, 0.1557, 0.0, 0.1557, 0.0, 0.1076, 0.004381, 1.0, 0.08951, 1.0, 0.9105, 1.0, 0.9105, 1.0, 0.08951, 0.9358, 0.9829, 0.8924, 0.9956, 0.8924, 0.9956, 0.9358, 0.9829, 1.0, 0.08951, 1.0, 0.9105, 1.0, 0.9105, 1.0, 0.08951, 0.06418, 0.9829, 0.02973, 0.9631, 0.02973, 0.9631, 0.06418, 0.9829, 0.8443, 1.0, 0.1557, 1.0, 0.1557, 1.0, 0.8443, 1.0, 0.00762, 0.9382, 0.0, 0.9105, 0.0, 0.9105, 0.00762, 0.9382, 0.8443, 0.0, 0.8924, 0.004381, 0.8924, 0.004381, 0.8443, 0.0, 0.0, 0.08951, 0.00762, 0.06185, 0.00762, 0.06185, 0.0, 0.08951, 0.02973, 0.0369, 0.06418, 0.01709, 0.06418, 0.01709, 0.02973, 0.0369, 0.02973, 0.9631, 0.00762, 0.9382, 0.00762, 0.9382, 0.02973, 0.9631, 0.9703, 0.9631, 0.9358, 0.9829, 0.9358, 0.9829, 0.9703, 0.9631, 1.0, 0.9105, 0.9924, 0.9382, 0.9924, 0.9382, 1.0, 0.9105, 0.9358, 0.01709, 0.9703, 0.0369, 0.9703, 0.0369, 0.9358, 0.01709, 0.9924, 0.9382, 0.9703, 0.9631, 0.9703, 0.9631, 0.9924, 0.9382, 0.02973, 0.9631, 0.00762, 0.9382, 0.00762, 0.9382, 0.02973, 0.9631, 0.8924, 0.9956, 0.8443, 1.0, 0.8443, 1.0, 0.8924, 0.9956, 0.0, 0.08951, 0.00762, 0.06185, 0.00762, 0.06185, 0.0, 0.08951, 1.0, 0.08951, 1.0, 0.9105, 1.0, 0.9105, 1.0, 0.08951, 0.00762, 0.9382, 0.0, 0.9105, 0.0, 0.9105, 0.00762, 0.9382, 0.1076, 0.9956, 0.06418, 0.9829, 0.06418, 0.9829, 0.1076, 0.9956, 0.02973, 0.9631, 0.00762, 0.9382, 0.00762, 0.9382, 0.02973, 0.9631, 0.9703, 0.0369, 0.9924, 0.06185, 0.9924, 0.06185, 0.9703, 0.0369, 1.0, 0.9105, 0.9924, 0.9382, 0.9924, 0.9382, 1.0, 0.9105, 0.00762, 0.06185, 0.02973, 0.0369, 0.02973, 0.0369, 0.00762, 0.06185, 0.06418, 0.9829, 0.02973, 0.9631, 0.02973, 0.9631, 0.06418, 0.9829, 0.00762, 0.9382, 0.0, 0.9105, 0.0, 0.9105, 0.00762, 0.9382, 0.9358, 0.9829, 0.8924, 0.9956, 0.8924, 0.9956, 0.9358, 0.9829, 0.9924, 0.9382, 0.9703, 0.9631, 0.9703, 0.9631, 0.9924, 0.9382, 0.00762, 0.06185, 0.02973, 0.0369, 0.02973, 0.0369, 0.00762, 0.06185, 0.8443, 1.0, 0.1557, 1.0, 0.1557, 1.0, 0.8443, 1.0, 0.9358, 0.9829, 0.8924, 0.9956, 0.8924, 0.9956, 0.9358, 0.9829, 0.00762, 0.06185, 0.02973, 0.0369, 0.02973, 0.0369, 0.00762, 0.06185, 0.1076, 0.004381, 0.1557, 0.0, 0.1557, 0.0, 0.1076, 0.004381, 0.1076, 0.004381, 0.1557, 0.0, 0.1557, 0.0, 0.1076, 0.004381, 0.9703, 0.9631, 0.9358, 0.9829, 0.9358, 0.9829, 0.9703, 0.9631, 0.00762, 0.9382, 0.0, 0.9105, 0.0, 0.9105, 0.00762, 0.9382, 0.02973, 0.0369, 0.06418, 0.01709, 0.06418, 0.01709, 0.02973, 0.0369, 0.00762, 0.06185, 0.02973, 0.0369, 0.02973, 0.0369, 0.00762, 0.06185, 0.9358, 0.9829, 0.8924, 0.9956, 0.8924, 0.9956, 0.9358, 0.9829, 0.02973, 0.9631, 0.00762, 0.9382, 0.00762, 0.9382, 0.02973, 0.9631, 1.0, 0.9105, 0.9924, 0.9382, 0.9924, 0.9382, 1.0, 0.9105, 0.1076, 0.004381, 0.1557, 0.0, 0.1557, 0.0, 0.1076, 0.004381, 0.06418, 0.9829, 0.02973, 0.9631, 0.02973, 0.9631, 0.06418, 0.9829, 0.9924, 0.06185, 1.0, 0.08951, 1.0, 0.08951, 0.9924, 0.06185, 0.1557, 0.0, 0.8443, 0.0, 0.8443, 0.0, 0.1557, 0.0, 0.02973, 0.0369, 0.06418, 0.01709, 0.06418, 0.01709, 0.02973, 0.0369, 1.0, 0.08951, 1.0, 0.9105, 1.0, 0.9105, 1.0, 0.08951, 0.0, 0.9105, 0.0, 0.08951, 0.0, 0.08951, 0.0, 0.9105, 0.00762, 0.9382, 0.0, 0.9105, 0.0, 0.9105, 0.00762, 0.9382, 0.02973, 0.9631, 0.00762, 0.9382, 0.00762, 0.9382, 0.02973, 0.9631, 0.06418, 0.01709, 0.1076, 0.004381, 0.1076, 0.004381, 0.06418, 0.01709, 0.02973, 0.0369, 0.06418, 0.01709, 0.06418, 0.01709, 0.02973, 0.0369, 0.1076, 0.004381, 0.1557, 0.0, 0.1557, 0.0, 0.1076, 0.004381, 0.8924, 0.9956, 0.8443, 1.0, 0.8443, 1.0, 0.8924, 0.9956, 0.9703, 0.9631, 0.9358, 0.9829, 0.9358, 0.9829, 0.9703, 0.9631, 0.9358, 0.01709, 0.9703, 0.0369, 0.9703, 0.0369, 0.9358, 0.01709, 0.9924, 0.06185, 1.0, 0.08951, 1.0, 0.08951, 0.9924, 0.06185, 0.9703, 0.9631, 0.9358, 0.9829, 0.9358, 0.9829, 0.9703, 0.9631, 0.1557, 1.0, 0.1076, 0.9956, 0.1076, 0.9956, 0.1557, 1.0, 0.9703, 0.0369, 0.9924, 0.06185, 0.9924, 0.06185, 0.9703, 0.0369, 0.1076, 0.9956, 0.06418, 0.9829, 0.06418, 0.9829, 0.1076, 0.9956, 0.9358, 0.9829, 0.8924, 0.9956, 0.8924, 0.9956, 0.9358, 0.9829, 0.8924, 0.004381, 0.9358, 0.01709, 0.9358, 0.01709, 0.8924, 0.004381, 0.1557, 0.0, 0.8443, 0.0, 0.8443, 0.0, 0.1557, 0.0, 0.00762, 0.06185, 0.02973, 0.0369, 0.02973, 0.0369, 0.00762, 0.06185, 0.8443, 0.0, 0.8924, 0.004381, 0.8924, 0.004381, 0.8443, 0.0, 0.9924, 0.06185, 1.0, 0.08951, 1.0, 0.08951, 0.9924, 0.06185, 0.9924, 0.9382, 0.9703, 0.9631, 0.9703, 0.9631, 0.9924, 0.9382, 1.0, 0.9105, 0.9924, 0.9382, 0.9924, 0.9382, 1.0, 0.9105, 0.0, 0.9105, 0.0, 0.08951, 0.0, 0.08951, 0.0, 0.9105, 0.06418, 0.9829, 0.02973, 0.9631, 0.02973, 0.9631, 0.06418, 0.9829, 0.02973, 0.0369, 0.06418, 0.01709, 0.06418, 0.01709, 0.02973, 0.0369, 0.1557, 0.0, 0.8443, 0.0, 0.8443, 0.0, 0.1557, 0.0, 0.06418, 0.01709, 0.1076, 0.004381, 0.1076, 0.004381, 0.06418, 0.01709, 0.06418, 0.01709, 0.1076, 0.004381, 0.1076, 0.004381, 0.06418, 0.01709, 0.8443, 0.0, 0.8924, 0.004381, 0.8924, 0.004381, 0.8443, 0.0, 0.1557, 1.0, 0.1076, 0.9956, 0.1076, 0.9956, 0.1557, 1.0, 0.1076, 0.9956, 0.06418, 0.9829, 0.06418, 0.9829, 0.1076, 0.9956, 0.9703, 0.0369, 0.9924, 0.06185, 0.9924, 0.06185, 0.9703, 0.0369, 0.9924, 0.9382, 0.9703, 0.9631, 0.9703, 0.9631, 0.9924, 0.9382, 0.02973, 0.0369, 0.06418, 0.01709, 0.06418, 0.01709, 0.02973, 0.0369, 0.8443, 0.0, 0.8924, 0.004381, 0.8924, 0.004381, 0.8443, 0.0, 0.8443, 1.0, 0.1557, 1.0, 0.1557, 1.0, 0.8443, 1.0, 0.0, 0.9105, 0.0, 0.08951, 0.0, 0.08951, 0.0, 0.9105, 0.0, 0.08951, 0.00762, 0.06185, 0.00762, 0.06185, 0.0, 0.08951, 0.1076, 0.9956, 0.06418, 0.9829, 0.06418, 0.9829, 0.1076, 0.9956, 0.0, 0.08951, 0.00762, 0.06185, 0.00762, 0.06185, 0.0, 0.08951, 0.8924, 0.004381, 0.9358, 0.01709, 0.9358, 0.01709, 0.8924, 0.004381, 0.9703, 0.0369, 0.9924, 0.06185, 0.9924, 0.06185, 0.9703, 0.0369, 0.9358, 0.01709, 0.9703, 0.0369, 0.9703, 0.0369, 0.9358, 0.01709, 0.1557, 1.0, 0.1076, 0.9956, 0.1076, 0.9956, 0.1557, 1.0, 0.8443, 0.0, 0.8924, 0.004381, 0.8924, 0.004381, 0.8443, 0.0, 0.00762, 0.9382, 0.0, 0.9105, 0.0, 0.9105, 0.00762, 0.9382, 0.8924, 0.9956, 0.8443, 1.0, 0.8443, 1.0, 0.8924, 0.9956, 0.8924, 0.004381, 0.9358, 0.01709, 0.9358, 0.01709, 0.8924, 0.004381, 0.9924, 0.06185, 1.0, 0.08951, 1.0, 0.08951, 0.9924, 0.06185, 0.1076, 0.9956, 0.06418, 0.9829, 0.06418, 0.9829, 0.1076, 0.9956, 0.8443, 1.0, 0.1557, 1.0, 0.1557, 1.0, 0.8443, 1.0, 0.06418, 0.9829, 0.02973, 0.9631, 0.02973, 0.9631, 0.06418, 0.9829, 0.8924, 0.9956, 0.8443, 1.0, 0.1557, 1.0, 0.1076, 0.9956, 0.06418, 0.9829, 0.02973, 0.9631, 0.00762, 0.9382, 0.0, 0.9105, 0.0, 0.08951, 0.00762, 0.06185, 0.02973, 0.0369, 0.06418, 0.01709, 0.1076, 0.004381, 0.1557, 0.0, 0.8443, 0.0, 0.8924, 0.004381, 0.9358, 0.01709, 0.9703, 0.0369, 0.9924, 0.06185, 1.0, 0.08951, 1.0, 0.9105, 0.9924, 0.9382, 0.9703, 0.9631, 0.9358, 0.9829])
me_plane_001.update()

# ---- objects
ob_plane = bpy.data.objects.new('Plane', me_plane)
ob_plane_001 = bpy.data.objects.new('Plane.001', me_plane_001)

# ---- transforms, parenting, visibility, modifiers, constraints
ob_plane.location = (0.0, 0.0, 0.0)
ob_plane.scale = (4.926, 4.926, 4.926)
_m = ob_plane.modifiers.new('Auto Smooth', 'NODES')
_m.node_group = ng_auto_smooth
_gi = [s.identifier for s in ng_auto_smooth.interface.items_tree if s.item_type == 'SOCKET' and s.in_out == 'INPUT']
_m[_gi[1]] = 0.5236  # Angle
ob_plane_001.location = (0.0, 0.0, 0.0)
ob_plane_001.scale = (4.926, 4.926, 4.926)
_m = ob_plane_001.modifiers.new('Auto Smooth', 'NODES')
_m.node_group = ng_auto_smooth
_gi = [s.identifier for s in ng_auto_smooth.interface.items_tree if s.item_type == 'SOCKET' and s.in_out == 'INPUT']
_m[_gi[1]] = 0.5236  # Angle

# ---- collection membership
col_collection.objects.link(ob_plane)
col_collection.objects.link(ob_plane_001)

# ---- scene / render settings (as saved in the file)
scene.frame_start = 1; scene.frame_end = 250; scene.frame_set(1)
scene.render.engine = 'BLENDER_EEVEE_NEXT'
scene.cycles.sampling_pattern = 'TABULATED_SOBOL'
scene.cycles.use_light_tree = False
scene.view_settings.view_transform = 'Filmic'
bpy.context.view_layer.update()

# ---- added for rendering (the .blend has no active camera and no usable light): camera, sun
cam_auto = bpy.data.cameras.new('AutoCamera')
cam_auto.lens = 50.0
cam_auto.sensor_width = 36.0
cam_auto.clip_end = 1000.0
ob_auto_camera = bpy.data.objects.new('AutoCamera', cam_auto)
scene.collection.objects.link(ob_auto_camera)
ob_auto_camera.location = (12.7292, -16.7404, 14.6449)
ob_auto_camera.rotation_euler = (1.09748, -7.21219e-08, 0.694738)
scene.camera = ob_auto_camera
light_auto_sun = bpy.data.lights.new('AutoSun', 'SUN')
light_auto_sun.energy = 3.0
light_auto_sun.angle = 0.0523599
ob_auto_sun = bpy.data.objects.new('AutoSun', light_auto_sun)
scene.collection.objects.link(ob_auto_sun)
ob_auto_sun.rotation_euler = (0.872665, 0.174533, 0.523599)
bpy.context.view_layer.update()
